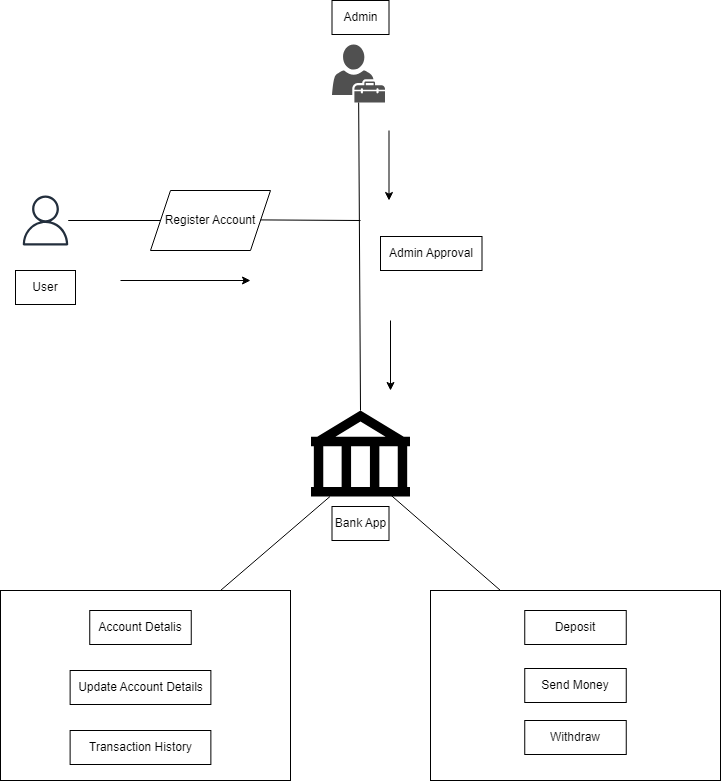

The diagram above was exported from draw.io. Its source (the exported page's mxGraphModel, read from the mxfile embedded in the PNG):
<mxGraphModel dx="1500" dy="813" grid="1" gridSize="10" guides="1" tooltips="1" connect="1" arrows="1" fold="1" page="1" pageScale="1" pageWidth="850" pageHeight="1100" math="0" shadow="0">
  <root>
    <mxCell id="0" />
    <mxCell id="1" parent="0" />
    <mxCell id="kAS8zSKALNL1gWxBaRBh-1" value="" style="shape=mxgraph.signs.travel.bank;html=1;pointerEvents=1;fillColor=#000000;strokeColor=none;verticalLabelPosition=bottom;verticalAlign=top;align=center;" vertex="1" parent="1">
      <mxGeometry x="390.5" y="420" width="99" height="86" as="geometry" />
    </mxCell>
    <mxCell id="kAS8zSKALNL1gWxBaRBh-2" value="Bank App" style="rounded=0;whiteSpace=wrap;html=1;" vertex="1" parent="1">
      <mxGeometry x="411.5" y="516" width="57" height="34" as="geometry" />
    </mxCell>
    <mxCell id="kAS8zSKALNL1gWxBaRBh-3" value="" style="sketch=0;pointerEvents=1;shadow=0;dashed=0;html=1;strokeColor=none;fillColor=#505050;labelPosition=center;verticalLabelPosition=bottom;verticalAlign=top;outlineConnect=0;align=center;shape=mxgraph.office.users.tenant_admin;" vertex="1" parent="1">
      <mxGeometry x="411.5" y="54" width="53" height="58" as="geometry" />
    </mxCell>
    <mxCell id="kAS8zSKALNL1gWxBaRBh-4" value="Admin" style="rounded=0;whiteSpace=wrap;html=1;" vertex="1" parent="1">
      <mxGeometry x="411.5" y="10" width="57" height="34" as="geometry" />
    </mxCell>
    <mxCell id="kAS8zSKALNL1gWxBaRBh-6" value="" style="sketch=0;outlineConnect=0;fontColor=#232F3E;gradientColor=none;fillColor=#232F3D;strokeColor=none;dashed=0;verticalLabelPosition=bottom;verticalAlign=top;align=center;html=1;fontSize=12;fontStyle=0;aspect=fixed;pointerEvents=1;shape=mxgraph.aws4.user;" vertex="1" parent="1">
      <mxGeometry x="100" y="205" width="50" height="50" as="geometry" />
    </mxCell>
    <mxCell id="kAS8zSKALNL1gWxBaRBh-7" value="" style="endArrow=none;html=1;rounded=0;exitX=0.5;exitY=0;exitDx=0;exitDy=0;exitPerimeter=0;" edge="1" parent="1" source="kAS8zSKALNL1gWxBaRBh-1" target="kAS8zSKALNL1gWxBaRBh-3">
      <mxGeometry width="50" height="50" relative="1" as="geometry">
        <mxPoint x="439.5" y="340" as="sourcePoint" />
        <mxPoint x="590" y="380" as="targetPoint" />
      </mxGeometry>
    </mxCell>
    <mxCell id="kAS8zSKALNL1gWxBaRBh-8" value="User" style="rounded=0;whiteSpace=wrap;html=1;" vertex="1" parent="1">
      <mxGeometry x="95" y="280" width="60" height="34" as="geometry" />
    </mxCell>
    <mxCell id="kAS8zSKALNL1gWxBaRBh-9" value="Register Account" style="shape=parallelogram;perimeter=parallelogramPerimeter;whiteSpace=wrap;html=1;fixedSize=1;" vertex="1" parent="1">
      <mxGeometry x="230" y="200" width="120" height="60" as="geometry" />
    </mxCell>
    <mxCell id="kAS8zSKALNL1gWxBaRBh-11" value="" style="endArrow=none;html=1;rounded=0;exitX=0;exitY=0.5;exitDx=0;exitDy=0;" edge="1" parent="1" source="kAS8zSKALNL1gWxBaRBh-9" target="kAS8zSKALNL1gWxBaRBh-6">
      <mxGeometry width="50" height="50" relative="1" as="geometry">
        <mxPoint x="430" y="430" as="sourcePoint" />
        <mxPoint x="480" y="380" as="targetPoint" />
      </mxGeometry>
    </mxCell>
    <mxCell id="kAS8zSKALNL1gWxBaRBh-13" value="" style="endArrow=none;html=1;rounded=0;" edge="1" parent="1">
      <mxGeometry width="50" height="50" relative="1" as="geometry">
        <mxPoint x="440" y="230" as="sourcePoint" />
        <mxPoint x="340" y="229.41" as="targetPoint" />
      </mxGeometry>
    </mxCell>
    <mxCell id="kAS8zSKALNL1gWxBaRBh-14" value="Admin Approval" style="rounded=0;whiteSpace=wrap;html=1;" vertex="1" parent="1">
      <mxGeometry x="460" y="246" width="101.5" height="34" as="geometry" />
    </mxCell>
    <mxCell id="kAS8zSKALNL1gWxBaRBh-15" value="" style="endArrow=classic;html=1;rounded=0;" edge="1" parent="1">
      <mxGeometry width="50" height="50" relative="1" as="geometry">
        <mxPoint x="200" y="290" as="sourcePoint" />
        <mxPoint x="330" y="290" as="targetPoint" />
      </mxGeometry>
    </mxCell>
    <mxCell id="kAS8zSKALNL1gWxBaRBh-16" value="" style="endArrow=classic;html=1;rounded=0;" edge="1" parent="1">
      <mxGeometry width="50" height="50" relative="1" as="geometry">
        <mxPoint x="468.5" y="140" as="sourcePoint" />
        <mxPoint x="468.5" y="210" as="targetPoint" />
      </mxGeometry>
    </mxCell>
    <mxCell id="kAS8zSKALNL1gWxBaRBh-17" value="" style="endArrow=classic;html=1;rounded=0;" edge="1" parent="1">
      <mxGeometry width="50" height="50" relative="1" as="geometry">
        <mxPoint x="470" y="330" as="sourcePoint" />
        <mxPoint x="470" y="400" as="targetPoint" />
      </mxGeometry>
    </mxCell>
    <mxCell id="kAS8zSKALNL1gWxBaRBh-18" value="" style="endArrow=none;html=1;rounded=0;" edge="1" parent="1">
      <mxGeometry width="50" height="50" relative="1" as="geometry">
        <mxPoint x="300" y="600" as="sourcePoint" />
        <mxPoint x="409.5" y="506" as="targetPoint" />
      </mxGeometry>
    </mxCell>
    <mxCell id="kAS8zSKALNL1gWxBaRBh-19" value="" style="endArrow=none;html=1;rounded=0;" edge="1" parent="1">
      <mxGeometry width="50" height="50" relative="1" as="geometry">
        <mxPoint x="580" y="600" as="sourcePoint" />
        <mxPoint x="468.5" y="503" as="targetPoint" />
      </mxGeometry>
    </mxCell>
    <mxCell id="kAS8zSKALNL1gWxBaRBh-20" value="" style="rounded=0;whiteSpace=wrap;html=1;" vertex="1" parent="1">
      <mxGeometry x="80" y="600" width="290" height="190" as="geometry" />
    </mxCell>
    <mxCell id="kAS8zSKALNL1gWxBaRBh-21" value="Account Detalis" style="rounded=0;whiteSpace=wrap;html=1;" vertex="1" parent="1">
      <mxGeometry x="169.25" y="620" width="101.5" height="34" as="geometry" />
    </mxCell>
    <mxCell id="kAS8zSKALNL1gWxBaRBh-22" value="Update Account Details" style="rounded=0;whiteSpace=wrap;html=1;" vertex="1" parent="1">
      <mxGeometry x="149.63" y="680" width="140.75" height="34" as="geometry" />
    </mxCell>
    <mxCell id="kAS8zSKALNL1gWxBaRBh-25" value="" style="rounded=0;whiteSpace=wrap;html=1;" vertex="1" parent="1">
      <mxGeometry x="510" y="600" width="290" height="190" as="geometry" />
    </mxCell>
    <mxCell id="kAS8zSKALNL1gWxBaRBh-26" value="Deposit" style="rounded=0;whiteSpace=wrap;html=1;" vertex="1" parent="1">
      <mxGeometry x="604.25" y="620" width="101.5" height="34" as="geometry" />
    </mxCell>
    <mxCell id="kAS8zSKALNL1gWxBaRBh-27" value="Send Money" style="rounded=0;whiteSpace=wrap;html=1;" vertex="1" parent="1">
      <mxGeometry x="604.25" y="678" width="101.5" height="34" as="geometry" />
    </mxCell>
    <mxCell id="kAS8zSKALNL1gWxBaRBh-28" value="Transaction History" style="rounded=0;whiteSpace=wrap;html=1;" vertex="1" parent="1">
      <mxGeometry x="149.62" y="740" width="140.75" height="34" as="geometry" />
    </mxCell>
    <mxCell id="kAS8zSKALNL1gWxBaRBh-29" value="Withdraw" style="rounded=0;whiteSpace=wrap;html=1;" vertex="1" parent="1">
      <mxGeometry x="604.25" y="730" width="101.5" height="34" as="geometry" />
    </mxCell>
  </root>
</mxGraphModel>